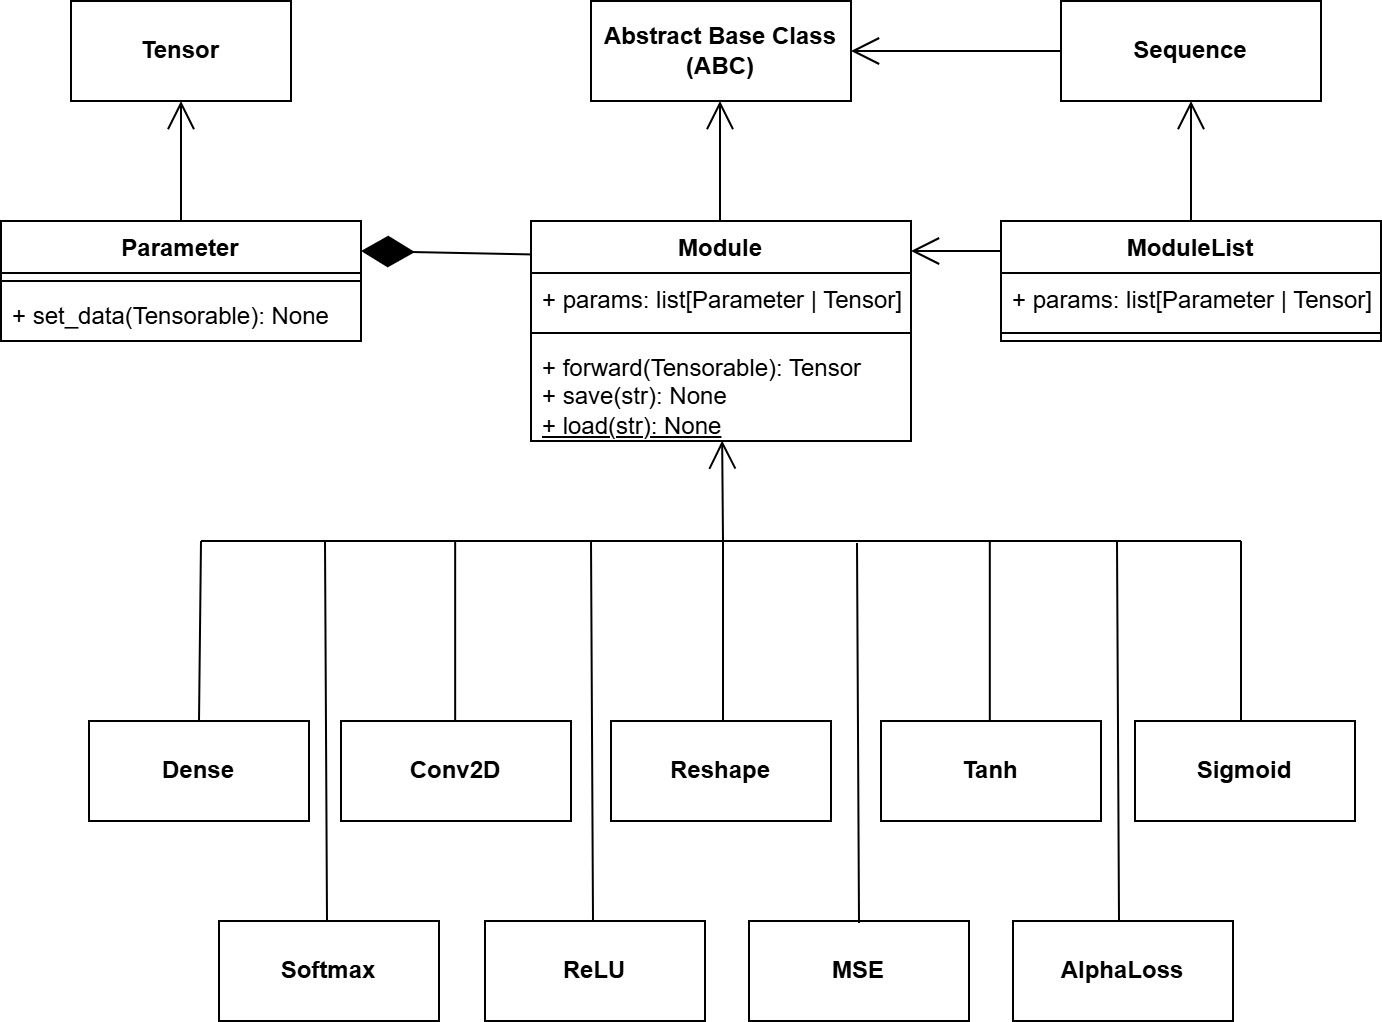

The diagram above was exported from draw.io. Its source (the exported page's mxGraphModel, read from the mxfile embedded in the PNG):
<mxGraphModel dx="743" dy="460" grid="1" gridSize="10" guides="1" tooltips="1" connect="1" arrows="1" fold="1" page="1" pageScale="1" pageWidth="827" pageHeight="1169" math="0" shadow="0">
  <root>
    <mxCell id="0" />
    <mxCell id="1" parent="0" />
    <mxCell id="BI_YX7zPSf-0d-1iwC2x-1" value="Parameter" style="swimlane;fontStyle=1;align=center;verticalAlign=top;childLayout=stackLayout;horizontal=1;startSize=26;horizontalStack=0;resizeParent=1;resizeParentMax=0;resizeLast=0;collapsible=1;marginBottom=0;whiteSpace=wrap;html=1;" vertex="1" parent="1">
      <mxGeometry x="260" y="200" width="180" height="60" as="geometry" />
    </mxCell>
    <mxCell id="BI_YX7zPSf-0d-1iwC2x-3" value="" style="line;strokeWidth=1;fillColor=none;align=left;verticalAlign=middle;spacingTop=-1;spacingLeft=3;spacingRight=3;rotatable=0;labelPosition=right;points=[];portConstraint=eastwest;strokeColor=inherit;" vertex="1" parent="BI_YX7zPSf-0d-1iwC2x-1">
      <mxGeometry y="26" width="180" height="8" as="geometry" />
    </mxCell>
    <mxCell id="BI_YX7zPSf-0d-1iwC2x-4" value="+ set_data(Tensorable): None" style="text;strokeColor=none;fillColor=none;align=left;verticalAlign=top;spacingLeft=4;spacingRight=4;overflow=hidden;rotatable=0;points=[[0,0.5],[1,0.5]];portConstraint=eastwest;whiteSpace=wrap;html=1;" vertex="1" parent="BI_YX7zPSf-0d-1iwC2x-1">
      <mxGeometry y="34" width="180" height="26" as="geometry" />
    </mxCell>
    <mxCell id="BI_YX7zPSf-0d-1iwC2x-5" value="&lt;b&gt;Tensor&lt;/b&gt;" style="html=1;whiteSpace=wrap;" vertex="1" parent="1">
      <mxGeometry x="295" y="90" width="110" height="50" as="geometry" />
    </mxCell>
    <mxCell id="BI_YX7zPSf-0d-1iwC2x-6" value="" style="endArrow=open;endFill=1;endSize=12;html=1;rounded=0;entryX=0.5;entryY=1;entryDx=0;entryDy=0;exitX=0.5;exitY=0;exitDx=0;exitDy=0;" edge="1" parent="1" source="BI_YX7zPSf-0d-1iwC2x-1" target="BI_YX7zPSf-0d-1iwC2x-5">
      <mxGeometry width="160" relative="1" as="geometry">
        <mxPoint x="320" y="160" as="sourcePoint" />
        <mxPoint x="430" y="240" as="targetPoint" />
      </mxGeometry>
    </mxCell>
    <mxCell id="BI_YX7zPSf-0d-1iwC2x-7" value="Module" style="swimlane;fontStyle=1;align=center;verticalAlign=top;childLayout=stackLayout;horizontal=1;startSize=26;horizontalStack=0;resizeParent=1;resizeParentMax=0;resizeLast=0;collapsible=1;marginBottom=0;whiteSpace=wrap;html=1;" vertex="1" parent="1">
      <mxGeometry x="525" y="200" width="190" height="110" as="geometry" />
    </mxCell>
    <mxCell id="BI_YX7zPSf-0d-1iwC2x-8" value="+ params: list[Parameter | Tensor]" style="text;strokeColor=none;fillColor=none;align=left;verticalAlign=top;spacingLeft=4;spacingRight=4;overflow=hidden;rotatable=0;points=[[0,0.5],[1,0.5]];portConstraint=eastwest;whiteSpace=wrap;html=1;" vertex="1" parent="BI_YX7zPSf-0d-1iwC2x-7">
      <mxGeometry y="26" width="190" height="26" as="geometry" />
    </mxCell>
    <mxCell id="BI_YX7zPSf-0d-1iwC2x-9" value="" style="line;strokeWidth=1;fillColor=none;align=left;verticalAlign=middle;spacingTop=-1;spacingLeft=3;spacingRight=3;rotatable=0;labelPosition=right;points=[];portConstraint=eastwest;strokeColor=inherit;" vertex="1" parent="BI_YX7zPSf-0d-1iwC2x-7">
      <mxGeometry y="52" width="190" height="8" as="geometry" />
    </mxCell>
    <mxCell id="BI_YX7zPSf-0d-1iwC2x-10" value="&lt;div&gt;+ forward(Tensorable): Tensor&lt;/div&gt;+ save(str): None&lt;div&gt;&lt;u&gt;+ load(str): None&lt;/u&gt;&lt;/div&gt;&lt;div&gt;&lt;br&gt;&lt;/div&gt;" style="text;strokeColor=none;fillColor=none;align=left;verticalAlign=top;spacingLeft=4;spacingRight=4;overflow=hidden;rotatable=0;points=[[0,0.5],[1,0.5]];portConstraint=eastwest;whiteSpace=wrap;html=1;" vertex="1" parent="BI_YX7zPSf-0d-1iwC2x-7">
      <mxGeometry y="60" width="190" height="50" as="geometry" />
    </mxCell>
    <mxCell id="BI_YX7zPSf-0d-1iwC2x-11" value="Abstract Base Class&lt;div&gt;(ABC)&lt;/div&gt;" style="html=1;whiteSpace=wrap;fontStyle=1" vertex="1" parent="1">
      <mxGeometry x="555" y="90" width="130" height="50" as="geometry" />
    </mxCell>
    <mxCell id="BI_YX7zPSf-0d-1iwC2x-12" value="" style="endArrow=open;endFill=1;endSize=12;html=1;rounded=0;entryX=0.5;entryY=1;entryDx=0;entryDy=0;exitX=0.5;exitY=0;exitDx=0;exitDy=0;" edge="1" parent="1">
      <mxGeometry width="160" relative="1" as="geometry">
        <mxPoint x="619.5" y="200" as="sourcePoint" />
        <mxPoint x="619.5" y="140" as="targetPoint" />
      </mxGeometry>
    </mxCell>
    <mxCell id="BI_YX7zPSf-0d-1iwC2x-13" value="" style="endArrow=diamondThin;endFill=1;endSize=24;html=1;rounded=0;entryX=1;entryY=0.25;entryDx=0;entryDy=0;exitX=0.002;exitY=0.152;exitDx=0;exitDy=0;exitPerimeter=0;" edge="1" parent="1" source="BI_YX7zPSf-0d-1iwC2x-7" target="BI_YX7zPSf-0d-1iwC2x-1">
      <mxGeometry width="160" relative="1" as="geometry">
        <mxPoint x="480" y="200" as="sourcePoint" />
        <mxPoint x="600" y="120" as="targetPoint" />
      </mxGeometry>
    </mxCell>
    <mxCell id="BI_YX7zPSf-0d-1iwC2x-14" value="" style="endArrow=open;endFill=1;endSize=12;html=1;rounded=0;entryX=1;entryY=0.5;entryDx=0;entryDy=0;exitX=0;exitY=0.5;exitDx=0;exitDy=0;" edge="1" parent="1" source="BI_YX7zPSf-0d-1iwC2x-15" target="BI_YX7zPSf-0d-1iwC2x-11">
      <mxGeometry width="160" relative="1" as="geometry">
        <mxPoint x="780" y="115" as="sourcePoint" />
        <mxPoint x="940" y="150" as="targetPoint" />
      </mxGeometry>
    </mxCell>
    <mxCell id="BI_YX7zPSf-0d-1iwC2x-15" value="Sequence" style="html=1;whiteSpace=wrap;fontStyle=1" vertex="1" parent="1">
      <mxGeometry x="790" y="90" width="130" height="50" as="geometry" />
    </mxCell>
    <mxCell id="BI_YX7zPSf-0d-1iwC2x-18" value="" style="endArrow=open;endFill=1;endSize=12;html=1;rounded=0;entryX=0.5;entryY=1;entryDx=0;entryDy=0;" edge="1" parent="1" target="BI_YX7zPSf-0d-1iwC2x-15">
      <mxGeometry width="160" relative="1" as="geometry">
        <mxPoint x="855" y="200" as="sourcePoint" />
        <mxPoint x="695" y="125" as="targetPoint" />
      </mxGeometry>
    </mxCell>
    <mxCell id="BI_YX7zPSf-0d-1iwC2x-19" value="ModuleList" style="swimlane;fontStyle=1;align=center;verticalAlign=top;childLayout=stackLayout;horizontal=1;startSize=26;horizontalStack=0;resizeParent=1;resizeParentMax=0;resizeLast=0;collapsible=1;marginBottom=0;whiteSpace=wrap;html=1;" vertex="1" parent="1">
      <mxGeometry x="760" y="200" width="190" height="60" as="geometry" />
    </mxCell>
    <mxCell id="BI_YX7zPSf-0d-1iwC2x-20" value="+ params: list[Parameter | Tensor]" style="text;strokeColor=none;fillColor=none;align=left;verticalAlign=top;spacingLeft=4;spacingRight=4;overflow=hidden;rotatable=0;points=[[0,0.5],[1,0.5]];portConstraint=eastwest;whiteSpace=wrap;html=1;" vertex="1" parent="BI_YX7zPSf-0d-1iwC2x-19">
      <mxGeometry y="26" width="190" height="26" as="geometry" />
    </mxCell>
    <mxCell id="BI_YX7zPSf-0d-1iwC2x-21" value="" style="line;strokeWidth=1;fillColor=none;align=left;verticalAlign=middle;spacingTop=-1;spacingLeft=3;spacingRight=3;rotatable=0;labelPosition=right;points=[];portConstraint=eastwest;strokeColor=inherit;" vertex="1" parent="BI_YX7zPSf-0d-1iwC2x-19">
      <mxGeometry y="52" width="190" height="8" as="geometry" />
    </mxCell>
    <mxCell id="BI_YX7zPSf-0d-1iwC2x-23" value="" style="endArrow=open;endFill=1;endSize=12;html=1;rounded=0;exitX=0;exitY=0.25;exitDx=0;exitDy=0;" edge="1" parent="1" source="BI_YX7zPSf-0d-1iwC2x-19">
      <mxGeometry width="160" relative="1" as="geometry">
        <mxPoint x="865" y="210" as="sourcePoint" />
        <mxPoint x="715" y="215" as="targetPoint" />
      </mxGeometry>
    </mxCell>
    <mxCell id="BI_YX7zPSf-0d-1iwC2x-24" value="" style="endArrow=open;endFill=1;endSize=12;html=1;rounded=0;entryX=0.503;entryY=0.995;entryDx=0;entryDy=0;entryPerimeter=0;" edge="1" parent="1" target="BI_YX7zPSf-0d-1iwC2x-10">
      <mxGeometry width="160" relative="1" as="geometry">
        <mxPoint x="621" y="360" as="sourcePoint" />
        <mxPoint x="740" y="340" as="targetPoint" />
      </mxGeometry>
    </mxCell>
    <mxCell id="BI_YX7zPSf-0d-1iwC2x-25" value="" style="endArrow=none;html=1;rounded=0;" edge="1" parent="1">
      <mxGeometry width="50" height="50" relative="1" as="geometry">
        <mxPoint x="360" y="360" as="sourcePoint" />
        <mxPoint x="880" y="360" as="targetPoint" />
      </mxGeometry>
    </mxCell>
    <mxCell id="BI_YX7zPSf-0d-1iwC2x-40" value="Dense" style="html=1;whiteSpace=wrap;fontStyle=1" vertex="1" parent="1">
      <mxGeometry x="304" y="450" width="110" height="50" as="geometry" />
    </mxCell>
    <mxCell id="BI_YX7zPSf-0d-1iwC2x-41" value="Conv2D" style="html=1;whiteSpace=wrap;fontStyle=1" vertex="1" parent="1">
      <mxGeometry x="430" y="450" width="115" height="50" as="geometry" />
    </mxCell>
    <mxCell id="BI_YX7zPSf-0d-1iwC2x-42" value="Reshape" style="html=1;whiteSpace=wrap;fontStyle=1" vertex="1" parent="1">
      <mxGeometry x="565" y="450" width="110" height="50" as="geometry" />
    </mxCell>
    <mxCell id="BI_YX7zPSf-0d-1iwC2x-43" value="Tanh" style="html=1;whiteSpace=wrap;fontStyle=1" vertex="1" parent="1">
      <mxGeometry x="700" y="450" width="110" height="50" as="geometry" />
    </mxCell>
    <mxCell id="BI_YX7zPSf-0d-1iwC2x-44" value="Sigmoid" style="html=1;whiteSpace=wrap;fontStyle=1" vertex="1" parent="1">
      <mxGeometry x="827" y="450" width="110" height="50" as="geometry" />
    </mxCell>
    <mxCell id="BI_YX7zPSf-0d-1iwC2x-45" value="Softmax" style="html=1;whiteSpace=wrap;fontStyle=1" vertex="1" parent="1">
      <mxGeometry x="369" y="550" width="110" height="50" as="geometry" />
    </mxCell>
    <mxCell id="BI_YX7zPSf-0d-1iwC2x-46" value="ReLU" style="html=1;whiteSpace=wrap;fontStyle=1" vertex="1" parent="1">
      <mxGeometry x="502" y="550" width="110" height="50" as="geometry" />
    </mxCell>
    <mxCell id="BI_YX7zPSf-0d-1iwC2x-47" value="MSE" style="html=1;whiteSpace=wrap;fontStyle=1" vertex="1" parent="1">
      <mxGeometry x="634" y="550" width="110" height="50" as="geometry" />
    </mxCell>
    <mxCell id="BI_YX7zPSf-0d-1iwC2x-48" value="AlphaLoss" style="html=1;whiteSpace=wrap;fontStyle=1" vertex="1" parent="1">
      <mxGeometry x="766" y="550" width="110" height="50" as="geometry" />
    </mxCell>
    <mxCell id="BI_YX7zPSf-0d-1iwC2x-50" value="" style="endArrow=none;html=1;rounded=0;exitX=0.5;exitY=0;exitDx=0;exitDy=0;" edge="1" parent="1" source="BI_YX7zPSf-0d-1iwC2x-40">
      <mxGeometry width="50" height="50" relative="1" as="geometry">
        <mxPoint x="350" y="440" as="sourcePoint" />
        <mxPoint x="360" y="360" as="targetPoint" />
      </mxGeometry>
    </mxCell>
    <mxCell id="BI_YX7zPSf-0d-1iwC2x-51" value="" style="endArrow=none;html=1;rounded=0;exitX=0.5;exitY=0;exitDx=0;exitDy=0;" edge="1" parent="1">
      <mxGeometry width="50" height="50" relative="1" as="geometry">
        <mxPoint x="487.08" y="450" as="sourcePoint" />
        <mxPoint x="487.08" y="360" as="targetPoint" />
      </mxGeometry>
    </mxCell>
    <mxCell id="BI_YX7zPSf-0d-1iwC2x-52" value="" style="endArrow=none;html=1;rounded=0;exitX=0.5;exitY=0;exitDx=0;exitDy=0;" edge="1" parent="1">
      <mxGeometry width="50" height="50" relative="1" as="geometry">
        <mxPoint x="621" y="450" as="sourcePoint" />
        <mxPoint x="621" y="360" as="targetPoint" />
      </mxGeometry>
    </mxCell>
    <mxCell id="BI_YX7zPSf-0d-1iwC2x-53" value="" style="endArrow=none;html=1;rounded=0;exitX=0.5;exitY=0;exitDx=0;exitDy=0;" edge="1" parent="1">
      <mxGeometry width="50" height="50" relative="1" as="geometry">
        <mxPoint x="754.41" y="450" as="sourcePoint" />
        <mxPoint x="754.41" y="360" as="targetPoint" />
      </mxGeometry>
    </mxCell>
    <mxCell id="BI_YX7zPSf-0d-1iwC2x-54" value="" style="endArrow=none;html=1;rounded=0;exitX=0.5;exitY=0;exitDx=0;exitDy=0;" edge="1" parent="1">
      <mxGeometry width="50" height="50" relative="1" as="geometry">
        <mxPoint x="880" y="450" as="sourcePoint" />
        <mxPoint x="880" y="360" as="targetPoint" />
      </mxGeometry>
    </mxCell>
    <mxCell id="BI_YX7zPSf-0d-1iwC2x-56" value="" style="endArrow=none;html=1;rounded=0;exitX=0.5;exitY=0;exitDx=0;exitDy=0;" edge="1" parent="1">
      <mxGeometry width="50" height="50" relative="1" as="geometry">
        <mxPoint x="819" y="550" as="sourcePoint" />
        <mxPoint x="818" y="360" as="targetPoint" />
      </mxGeometry>
    </mxCell>
    <mxCell id="BI_YX7zPSf-0d-1iwC2x-57" value="" style="endArrow=none;html=1;rounded=0;exitX=0.5;exitY=0;exitDx=0;exitDy=0;" edge="1" parent="1">
      <mxGeometry width="50" height="50" relative="1" as="geometry">
        <mxPoint x="689" y="551" as="sourcePoint" />
        <mxPoint x="688" y="361" as="targetPoint" />
      </mxGeometry>
    </mxCell>
    <mxCell id="BI_YX7zPSf-0d-1iwC2x-58" value="" style="endArrow=none;html=1;rounded=0;exitX=0.5;exitY=0;exitDx=0;exitDy=0;" edge="1" parent="1">
      <mxGeometry width="50" height="50" relative="1" as="geometry">
        <mxPoint x="556" y="550" as="sourcePoint" />
        <mxPoint x="555" y="360" as="targetPoint" />
      </mxGeometry>
    </mxCell>
    <mxCell id="BI_YX7zPSf-0d-1iwC2x-59" value="" style="endArrow=none;html=1;rounded=0;exitX=0.5;exitY=0;exitDx=0;exitDy=0;" edge="1" parent="1">
      <mxGeometry width="50" height="50" relative="1" as="geometry">
        <mxPoint x="423" y="550" as="sourcePoint" />
        <mxPoint x="422" y="360" as="targetPoint" />
      </mxGeometry>
    </mxCell>
  </root>
</mxGraphModel>